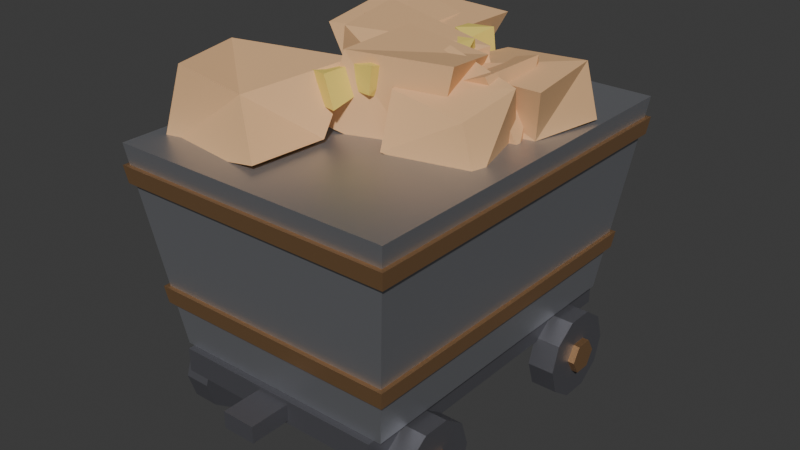 # Source: mine_cart.blend  (saved by Blender 5.2.44; exported with 4.5.12 LTS)
import bpy
from mathutils import Matrix  # noqa: F401  (used for matrix-valued properties, if any)

bpy.ops.wm.read_factory_settings(use_empty=True)
scene = bpy.context.scene
scene.name = 'Scene'

# ---- collections
col_collection = bpy.data.collections.new('Collection'); scene.collection.children.link(col_collection)

# ---- materials (node trees are filled in below, after node groups)
mat_irondark = bpy.data.materials.new('IronDark')
mat_irondark.use_backface_culling = True
mat_irondark.diffuse_color = (0.17, 0.17, 0.19, 1.0)
mat_copper = bpy.data.materials.new('Copper')
mat_copper.use_backface_culling = True
mat_copper.diffuse_color = (0.78, 0.45, 0.22, 1.0)
mat_iron = bpy.data.materials.new('Iron')
mat_iron.use_backface_culling = True
mat_iron.diffuse_color = (0.42, 0.43, 0.46, 1.0)
mat_ochre = bpy.data.materials.new('Ochre')
mat_ochre.use_backface_culling = True
mat_ochre.diffuse_color = (0.8, 0.48, 0.24, 1.0)
mat_yellow = bpy.data.materials.new('Yellow')
mat_yellow.use_backface_culling = True
mat_yellow.diffuse_color = (0.9, 0.7, 0.15, 1.0)

# ---- material node trees
mat_irondark.use_nodes = True; mat_irondark.node_tree.nodes.clear()
_N = mat_irondark.node_tree.nodes; _L = mat_irondark.node_tree.links
n0 = _N.new('ShaderNodeBsdfPrincipled'); n0.name = 'Principled BSDF'; n0.location = (-200, 100)
n0.inputs[0].default_value = (0.17, 0.17, 0.19, 1.0)
n0.inputs[1].default_value = 0.7
n0.inputs[2].default_value = 0.55
n0.inputs[10].default_value = 0.005
n1 = _N.new('ShaderNodeOutputMaterial'); n1.name = 'Material Output'; n1.location = (200, 100)
_L.new(n0.outputs[0], n1.inputs[0])
n1.is_active_output = True
mat_copper.use_nodes = True; mat_copper.node_tree.nodes.clear()
_N = mat_copper.node_tree.nodes; _L = mat_copper.node_tree.links
n0 = _N.new('ShaderNodeBsdfPrincipled'); n0.name = 'Principled BSDF'; n0.location = (-200, 100)
n0.inputs[0].default_value = (0.78, 0.45, 0.22, 1.0)
n0.inputs[1].default_value = 0.9
n0.inputs[2].default_value = 0.35
n0.inputs[10].default_value = 0.005
n1 = _N.new('ShaderNodeOutputMaterial'); n1.name = 'Material Output'; n1.location = (200, 100)
_L.new(n0.outputs[0], n1.inputs[0])
n1.is_active_output = True
mat_iron.use_nodes = True; mat_iron.node_tree.nodes.clear()
_N = mat_iron.node_tree.nodes; _L = mat_iron.node_tree.links
n0 = _N.new('ShaderNodeBsdfPrincipled'); n0.name = 'Principled BSDF'; n0.location = (-200, 100)
n0.inputs[0].default_value = (0.42, 0.43, 0.46, 1.0)
n0.inputs[1].default_value = 0.8
n0.inputs[2].default_value = 0.45
n0.inputs[10].default_value = 0.005
n1 = _N.new('ShaderNodeOutputMaterial'); n1.name = 'Material Output'; n1.location = (200, 100)
_L.new(n0.outputs[0], n1.inputs[0])
n1.is_active_output = True
mat_ochre.use_nodes = True; mat_ochre.node_tree.nodes.clear()
_N = mat_ochre.node_tree.nodes; _L = mat_ochre.node_tree.links
n0 = _N.new('ShaderNodeBsdfPrincipled'); n0.name = 'Principled BSDF'; n0.location = (-200, 100)
n0.inputs[0].default_value = (0.8, 0.48, 0.24, 1.0)
n0.inputs[2].default_value = 0.95
n0.inputs[10].default_value = 0.005
n1 = _N.new('ShaderNodeOutputMaterial'); n1.name = 'Material Output'; n1.location = (200, 100)
_L.new(n0.outputs[0], n1.inputs[0])
n1.is_active_output = True
mat_yellow.use_nodes = True; mat_yellow.node_tree.nodes.clear()
_N = mat_yellow.node_tree.nodes; _L = mat_yellow.node_tree.links
n0 = _N.new('ShaderNodeBsdfPrincipled'); n0.name = 'Principled BSDF'; n0.location = (-200, 100)
n0.inputs[0].default_value = (0.9, 0.7, 0.15, 1.0)
n0.inputs[2].default_value = 0.75
n0.inputs[10].default_value = 0.005
n1 = _N.new('ShaderNodeOutputMaterial'); n1.name = 'Material Output'; n1.location = (200, 100)
_L.new(n0.outputs[0], n1.inputs[0])
n1.is_active_output = True

# ---- world
world_world = bpy.data.worlds.new('World'); scene.world = world_world
world_world.use_nodes = True; world_world.node_tree.nodes.clear()
_N = world_world.node_tree.nodes; _L = world_world.node_tree.links
n0 = _N.new('ShaderNodeOutputWorld'); n0.name = 'World Output'; n0.location = (200, 100)
n1 = _N.new('ShaderNodeBackground'); n1.name = 'Background'; n1.location = (-200, 100)
n1.inputs[0].default_value = (0.05088, 0.05088, 0.05088, 1.0)
_L.new(n1.outputs[0], n0.inputs[0])
n0.is_active_output = True
world_world.color = (0.05088, 0.05088, 0.05088)
world_world.sun_shadow_jitter_overblur = 0.0

# ---- meshes
me_minecart = bpy.data.meshes.new('MineCart')
me_minecart.from_pydata([(-0.32, -0.5, 0.2), (-0.32, -0.5, 0.27), (-0.39, -0.2, 0.13), (-0.31, -0.2, 0.13), (-0.39, -0.2248, 0.05359), (-0.31, -0.2248, 0.05359), (-0.39, -0.2898, 0.006363), (-0.31, -0.2898, 0.006363), (-0.39, -0.3702, 0.006363), (-0.31, -0.3702, 0.006363), (-0.39, -0.4352, 0.05359), (-0.31, -0.4352, 0.05359), (-0.39, -0.46, 0.13), (-0.31, -0.46, 0.13), (-0.39, -0.4352, 0.2064), (-0.31, -0.4352, 0.2064), (-0.39, -0.3702, 0.2536), (-0.31, -0.3702, 0.2536), (-0.39, -0.2898, 0.2536), (-0.31, -0.2898, 0.2536), (-0.39, -0.2248, 0.2064), (-0.31, -0.2248, 0.2064), (-0.41, -0.28, 0.13), (-0.39, -0.28, 0.13), (-0.41, -0.305, 0.0867), (-0.39, -0.305, 0.0867), (-0.41, -0.355, 0.0867), (-0.39, -0.355, 0.0867), (-0.41, -0.38, 0.13), (-0.39, -0.38, 0.13), (-0.41, -0.355, 0.1733), (-0.39, -0.355, 0.1733), (-0.41, -0.305, 0.1733), (-0.39, -0.305, 0.1733), (0.31, -0.2, 0.13), (0.39, -0.2, 0.13), (0.31, -0.2248, 0.05359), (0.39, -0.2248, 0.05359), (0.31, -0.2898, 0.006363), (0.39, -0.2898, 0.006363), (0.31, -0.3702, 0.006363), (0.39, -0.3702, 0.006363), (0.31, -0.4352, 0.05359), (0.39, -0.4352, 0.05359), (0.31, -0.46, 0.13), (0.39, -0.46, 0.13), (0.31, -0.4352, 0.2064), (0.39, -0.4352, 0.2064), (0.31, -0.3702, 0.2536), (0.39, -0.3702, 0.2536), (0.31, -0.2898, 0.2536), (0.39, -0.2898, 0.2536), (0.31, -0.2248, 0.2064), (0.39, -0.2248, 0.2064), (0.39, -0.28, 0.13), (0.41, -0.28, 0.13), (0.39, -0.305, 0.0867), (0.41, -0.305, 0.0867), (0.39, -0.355, 0.0867), (0.41, -0.355, 0.0867), (0.39, -0.38, 0.13), (0.41, -0.38, 0.13), (0.39, -0.355, 0.1733), (0.41, -0.355, 0.1733), (0.39, -0.305, 0.1733), (0.41, -0.305, 0.1733), (-0.405, -0.305, 0.13), (0.405, -0.305, 0.13), (-0.405, -0.3223, 0.1062), (0.405, -0.3223, 0.1062), (-0.405, -0.3502, 0.1153), (0.405, -0.3502, 0.1153), (-0.405, -0.3502, 0.1447), (0.405, -0.3502, 0.1447), (-0.405, -0.3223, 0.1538), (0.405, -0.3223, 0.1538), (-0.39, 0.46, 0.13), (-0.31, 0.46, 0.13), (-0.39, 0.4352, 0.05359), (-0.31, 0.4352, 0.05359), (-0.39, 0.3702, 0.006363), (-0.31, 0.3702, 0.006363), (-0.39, 0.2898, 0.006363), (-0.31, 0.2898, 0.006363), (-0.39, 0.2248, 0.05359), (-0.31, 0.2248, 0.05359), (-0.39, 0.2, 0.13), (-0.31, 0.2, 0.13), (-0.39, 0.2248, 0.2064), (-0.31, 0.2248, 0.2064), (-0.39, 0.2898, 0.2536), (-0.31, 0.2898, 0.2536), (-0.39, 0.3702, 0.2536), (-0.31, 0.3702, 0.2536), (-0.39, 0.4352, 0.2064), (-0.31, 0.4352, 0.2064), (-0.41, 0.38, 0.13), (-0.39, 0.38, 0.13), (-0.41, 0.355, 0.0867), (-0.39, 0.355, 0.0867), (-0.41, 0.305, 0.0867), (-0.39, 0.305, 0.0867), (-0.41, 0.28, 0.13), (-0.39, 0.28, 0.13), (-0.41, 0.305, 0.1733), (-0.39, 0.305, 0.1733), (-0.41, 0.355, 0.1733), (-0.39, 0.355, 0.1733), (0.31, 0.46, 0.13), (0.39, 0.46, 0.13), (0.31, 0.4352, 0.05359), (0.39, 0.4352, 0.05359), (0.31, 0.3702, 0.006363), (0.39, 0.3702, 0.006363), (0.31, 0.2898, 0.006363), (0.39, 0.2898, 0.006363), (0.31, 0.2248, 0.05359), (0.39, 0.2248, 0.05359), (0.31, 0.2, 0.13), (0.39, 0.2, 0.13), (0.31, 0.2248, 0.2064), (0.39, 0.2248, 0.2064), (0.31, 0.2898, 0.2536), (0.39, 0.2898, 0.2536), (0.31, 0.3702, 0.2536), (0.39, 0.3702, 0.2536), (0.31, 0.4352, 0.2064), (0.39, 0.4352, 0.2064), (0.39, 0.38, 0.13), (0.41, 0.38, 0.13), (0.39, 0.355, 0.0867), (0.41, 0.355, 0.0867), (0.39, 0.305, 0.0867), (0.41, 0.305, 0.0867), (0.39, 0.28, 0.13), (0.41, 0.28, 0.13), (0.39, 0.305, 0.1733), (0.41, 0.305, 0.1733), (0.39, 0.355, 0.1733), (0.41, 0.355, 0.1733), (-0.405, 0.355, 0.13), (0.405, 0.355, 0.13), (-0.405, 0.3377, 0.1062), (0.405, 0.3377, 0.1062), (-0.405, 0.3098, 0.1153), (0.405, 0.3098, 0.1153), (-0.405, 0.3098, 0.1447), (0.405, 0.3098, 0.1447), (-0.405, 0.3377, 0.1538), (0.405, 0.3377, 0.1538), (-0.32, 0.5, 0.2), (-0.32, 0.5, 0.27), (0.32, -0.5, 0.2), (0.32, -0.5, 0.27), (0.32, 0.5, 0.2), (0.32, 0.5, 0.27), (-0.05, -0.62, 0.21), (-0.05, -0.62, 0.26), (-0.05, -0.5, 0.21), (-0.05, -0.5, 0.26), (0.05, -0.62, 0.21), (0.05, -0.62, 0.26), (0.05, -0.5, 0.21), (0.05, -0.5, 0.26), (-0.05, 0.5, 0.21), (-0.05, 0.5, 0.26), (-0.05, 0.62, 0.21), (-0.05, 0.62, 0.26), (0.05, 0.5, 0.21), (0.05, 0.5, 0.26), (0.05, 0.62, 0.21), (0.05, 0.62, 0.26), (-0.34, -0.48, 0.27), (0.34, -0.48, 0.27), (0.34, 0.48, 0.27), (-0.34, 0.48, 0.27), (-0.42, -0.56, 0.86), (0.42, -0.56, 0.86), (0.42, 0.56, 0.86), (-0.42, 0.56, 0.86), (-0.3696, -0.5096, 0.4), (0.3696, -0.5096, 0.4), (0.3696, 0.5096, 0.4), (-0.3696, 0.5096, 0.4), (-0.3766, -0.5166, 0.45), (0.3766, -0.5166, 0.45), (0.3766, 0.5166, 0.45), (-0.3766, 0.5166, 0.45), (-0.4171, -0.5571, 0.75), (0.4171, -0.5571, 0.75), (0.4171, 0.5571, 0.75), (-0.4171, 0.5571, 0.75), (-0.4241, -0.5641, 0.8), (0.4241, -0.5641, 0.8), (0.4241, 0.5641, 0.8), (-0.4241, 0.5641, 0.8), (-0.2589, 0.3025, 0.8183), (-0.2204, 0.2498, 0.9934), (-0.2347, 0.4189, 0.8668), (-0.2743, 0.423, 0.9596), (-0.06183, 0.2448, 0.8724), (-0.05087, 0.2161, 0.9782), (0.008903, 0.4063, 0.8503), (-0.05105, 0.4646, 0.9845), (-0.07949, -0.187, 0.8744), (-0.03479, -0.1703, 1.081), (-0.02315, 0.1567, 0.8677), (-0.06098, 0.1087, 1.074), (0.1776, -0.09673, 0.7869), (0.2492, -0.1047, 1.081), (0.2689, 0.1276, 0.7972), (0.1795, 0.1308, 1.036), (-0.2856, 0.1614, 0.8048), (-0.3909, 0.1565, 1.005), (-0.31, 0.4169, 0.847), (-0.381, 0.479, 1.058), (-0.151, 0.243, 0.7991), (-0.14, 0.2217, 1.013), (-0.05333, 0.4352, 0.8709), (-0.1373, 0.4346, 1.016), (-0.3953, -0.457, 0.8119), (-0.302, -0.4592, 1.062), (-0.2791, -0.2519, 0.7754), (-0.3908, -0.2089, 1.047), (-0.0445, -0.4796, 0.8763), (-0.143, -0.4152, 1.009), (-0.02702, -0.2559, 0.8763), (-0.04242, -0.1286, 1.048), (-0.3097, 0.2769, 0.8604), (-0.2914, 0.195, 1.04), (-0.2604, 0.4991, 0.8348), (-0.3253, 0.5235, 1.026), (-0.007745, 0.2354, 0.7916), (-0.09716, 0.1953, 0.9929), (-0.1023, 0.4853, 0.8713), (-0.02653, 0.5119, 1.022), (0.09115, 0.0486, 0.8316), (0.07503, 0.03668, 1.011), (0.06037, 0.2927, 0.8706), (0.1011, 0.3319, 0.9888), (0.3552, 0.09398, 0.8605), (0.3957, 0.04062, 1.011), (0.4071, 0.2972, 0.8694), (0.3844, 0.266, 1.03), (-0.1894, -0.03082, 0.8434), (-0.1425, -0.04745, 1.091), (-0.1906, 0.1897, 0.8135), (-0.2073, 0.2139, 1.093), (0.05087, -0.1431, 0.849), (0.05117, -0.09219, 1.01), (0.1322, 0.1769, 0.7978), (0.1286, 0.2103, 1.028), (0.1101, -0.2066, 0.8633), (0.09331, -0.1419, 1.002), (0.1139, 0.07742, 0.8253), (0.09979, 0.07595, 1.058), (0.3528, -0.1467, 0.8029), (0.3182, -0.158, 0.9771), (0.3017, 0.08583, 0.8716), (0.3534, -0.0008364, 1.024), (0.02788, -0.03274, 0.8629), (0.1274, -0.03955, 0.9875), (0.02276, 0.2569, 0.8121), (0.09996, 0.2763, 0.9731), (0.3354, 0.05234, 0.8459), (0.2846, -0.03058, 1.045), (0.2533, 0.2501, 0.7983), (0.2955, 0.1796, 1.048), (-0.1301, -0.2128, 0.9471), (-0.125, -0.2194, 1.032), (-0.1218, -0.1356, 0.9444), (-0.1004, -0.1544, 1.025), (-0.008984, -0.238, 0.9487), (-0.03489, -0.2421, 1.038), (-0.01145, -0.138, 0.9667), (-0.02979, -0.1215, 1.037), (0.0325, 0.1068, 0.9747), (0.04017, 0.11, 1.027), (0.0191, 0.2074, 0.9733), (0.04487, 0.1773, 1.045), (0.1199, 0.1104, 0.9605), (0.1334, 0.1005, 1.036), (0.1032, 0.1869, 0.959), (0.1102, 0.1663, 1.055), (-0.06361, -0.1452, 0.9732), (-0.06421, -0.1526, 1.038), (-0.0222, -0.0653, 0.9737), (-0.03947, -0.07381, 1.055), (0.04191, -0.1672, 0.9795), (0.05735, -0.1733, 1.059), (0.02992, -0.08546, 0.9441), (0.06309, -0.07077, 1.039), (-0.01762, 0.2255, 0.9668), (-0.003892, 0.2339, 1.047), (-0.007663, 0.2849, 0.9784), (-0.014, 0.3039, 1.039), (0.06085, 0.1984, 0.9507), (0.05408, 0.212, 1.032), (0.08386, 0.3026, 0.9519), (0.07119, 0.3045, 1.046)], [], [(32, 33, 23, 22), (26, 27, 29, 28), (2, 3, 5, 4), (29, 27, 25, 23, 33, 31), (70, 71, 73, 72), (4, 5, 7, 6), (78, 79, 81, 80), (34, 35, 37, 36), (6, 7, 9, 8), (30, 31, 33, 32), (24, 25, 27, 26), (8, 9, 11, 10), (32, 22, 24, 26, 28, 30), (38, 39, 41, 40), (10, 11, 13, 12), (58, 59, 61, 60), (36, 37, 39, 38), (12, 13, 15, 14), (28, 29, 31, 30), (22, 23, 25, 24), (14, 15, 17, 16), (106, 107, 97, 96), (56, 57, 59, 58), (16, 17, 19, 18), (5, 3, 21, 19, 17, 15, 13, 11, 9, 7), (68, 69, 71, 70), (18, 19, 21, 20), (62, 63, 65, 64), (64, 65, 55, 54), (20, 21, 3, 2), (2, 4, 6, 8, 10, 12, 14, 16, 18, 20), (40, 41, 43, 42), (80, 81, 83, 82), (112, 113, 115, 114), (42, 43, 45, 44), (100, 101, 103, 102), (55, 65, 63, 61, 59, 57), (44, 45, 47, 46), (54, 55, 57, 56), (60, 61, 63, 62), (46, 47, 49, 48), (76, 77, 79, 78), (144, 145, 147, 146), (48, 49, 51, 50), (73, 71, 69, 67, 75), (36, 38, 40, 42, 44, 46, 48, 50, 52, 34), (50, 51, 53, 52), (66, 67, 69, 68), (64, 54, 56, 58, 60, 62), (52, 53, 35, 34), (41, 39, 37, 35, 53, 51, 49, 47, 45, 43), (72, 73, 75, 74), (155, 151, 1, 153), (110, 111, 113, 112), (74, 75, 67, 66), (70, 72, 74, 66, 68), (98, 99, 101, 100), (104, 105, 107, 106), (82, 83, 85, 84), (138, 128, 130, 132, 134, 136), (138, 139, 129, 128), (84, 85, 87, 86), (130, 131, 133, 132), (97, 107, 105, 103, 101, 99), (86, 87, 89, 88), (96, 97, 99, 98), (102, 103, 105, 104), (88, 89, 91, 90), (140, 141, 143, 142), (132, 133, 135, 134), (90, 91, 93, 92), (136, 137, 139, 138), (76, 78, 80, 82, 84, 86, 88, 90, 92, 94), (92, 93, 95, 94), (108, 109, 111, 110), (106, 96, 98, 100, 102, 104), (94, 95, 77, 76), (79, 77, 95, 93, 91, 89, 87, 85, 83, 81), (114, 115, 117, 116), (152, 153, 1, 0), (150, 154, 152, 0), (116, 117, 119, 118), (135, 133, 131, 129, 139, 137), (140, 142, 144, 146, 148), (118, 119, 121, 120), (134, 135, 137, 136), (128, 129, 131, 130), (120, 121, 123, 122), (158, 159, 163, 162), (156, 157, 159, 158), (122, 123, 125, 124), (115, 113, 111, 109, 127, 125, 123, 121, 119, 117), (0, 1, 151, 150), (124, 125, 127, 126), (142, 143, 145, 144), (150, 151, 155, 154), (126, 127, 109, 108), (112, 114, 116, 118, 120, 122, 124, 126, 108, 110), (146, 147, 149, 148), (154, 155, 153, 152), (162, 163, 161, 160), (148, 149, 141, 140), (147, 145, 143, 141, 149), (160, 161, 157, 156), (158, 162, 160, 156), (163, 159, 157, 161), (164, 165, 167, 166), (166, 167, 171, 170), (170, 171, 169, 168), (168, 169, 165, 164), (166, 170, 168, 164), (171, 167, 165, 169), (175, 174, 173, 172), (176, 177, 178, 179), (172, 173, 177, 176), (173, 174, 178, 177), (174, 175, 179, 178), (175, 172, 176, 179), (183, 182, 181, 180), (184, 185, 186, 187), (180, 181, 185, 184), (181, 182, 186, 185), (182, 183, 187, 186), (183, 180, 184, 187), (191, 190, 189, 188), (192, 193, 194, 195), (188, 189, 193, 192), (189, 190, 194, 193), (190, 191, 195, 194), (191, 188, 192, 195), (196, 199, 198), (198, 203, 202), (203, 200, 202), (200, 197, 196), (198, 200, 196), (203, 197, 201), (196, 197, 199), (198, 199, 203), (203, 201, 200), (200, 201, 197), (198, 202, 200), (203, 199, 197), (204, 207, 206), (206, 211, 210), (211, 208, 210), (208, 205, 204), (206, 208, 204), (211, 205, 209), (204, 205, 207), (206, 207, 211), (211, 209, 208), (208, 209, 205), (206, 210, 208), (211, 207, 205), (213, 214, 212), (214, 219, 218), (218, 217, 216), (217, 212, 216), (214, 216, 212), (215, 217, 219), (213, 215, 214), (214, 215, 219), (218, 219, 217), (217, 213, 212), (214, 218, 216), (215, 213, 217), (220, 223, 222), (222, 227, 226), (226, 225, 224), (225, 220, 224), (222, 224, 220), (223, 225, 227), (220, 221, 223), (222, 223, 227), (226, 227, 225), (225, 221, 220), (222, 226, 224), (223, 221, 225), (228, 231, 230), (231, 234, 230), (234, 233, 232), (233, 228, 232), (234, 228, 230), (231, 233, 235), (228, 229, 231), (231, 235, 234), (234, 235, 233), (233, 229, 228), (234, 232, 228), (231, 229, 233), (237, 238, 236), (239, 242, 238), (243, 240, 242), (240, 237, 236), (238, 240, 236), (243, 237, 241), (237, 239, 238), (239, 243, 242), (243, 241, 240), (240, 241, 237), (238, 242, 240), (243, 239, 237), (244, 247, 246), (246, 251, 250), (250, 249, 248), (249, 244, 248), (250, 244, 246), (251, 245, 249), (244, 245, 247), (246, 247, 251), (250, 251, 249), (249, 245, 244), (250, 248, 244), (251, 247, 245), (253, 254, 252), (255, 258, 254), (259, 256, 258), (257, 252, 256), (254, 256, 252), (259, 253, 257), (253, 255, 254), (255, 259, 258), (259, 257, 256), (257, 253, 252), (254, 258, 256), (259, 255, 253), (260, 263, 262), (263, 266, 262), (267, 264, 266), (264, 261, 260), (266, 260, 262), (267, 261, 265), (260, 261, 263), (263, 267, 266), (267, 265, 264), (264, 265, 261), (266, 264, 260), (267, 263, 261), (268, 271, 270), (271, 274, 270), (274, 273, 272), (273, 268, 272), (274, 268, 270), (271, 273, 275), (268, 269, 271), (271, 275, 274), (274, 275, 273), (273, 269, 268), (274, 272, 268), (271, 269, 273), (276, 279, 278), (279, 282, 278), (283, 280, 282), (280, 277, 276), (282, 276, 278), (283, 277, 281), (276, 277, 279), (279, 283, 282), (283, 281, 280), (280, 281, 277), (282, 280, 276), (283, 279, 277), (284, 287, 286), (286, 291, 290), (291, 288, 290), (288, 285, 284), (290, 284, 286), (287, 289, 291), (284, 285, 287), (286, 287, 291), (291, 289, 288), (288, 289, 285), (290, 288, 284), (287, 285, 289), (293, 294, 292), (294, 299, 298), (298, 297, 296), (297, 292, 296), (294, 296, 292), (299, 293, 297), (293, 295, 294), (294, 295, 299), (298, 299, 297), (297, 293, 292), (294, 298, 296), (299, 295, 293)])
me_minecart.polygons.foreach_set('material_index', [1, 1, 0, 1, 2, 0, 0, 0, 0, 1, 1, 0, 1, 0, 0, 1, 0, 0, 1, 1, 0, 1, 1, 0, 0, 2, 0, 1, 1, 0, 0, 0, 0, 0, 0, 1, 1, 0, 1, 1, 0, 0, 2, 0, 2, 0, 0, 2, 1, 0, 0, 2, 0, 0, 2, 2, 1, 1, 0, 1, 1, 0, 1, 1, 0, 1, 1, 0, 2, 1, 0, 1, 0, 0, 0, 1, 0, 0, 0, 0, 0, 0, 1, 2, 0, 1, 1, 0, 0, 0, 0, 0, 0, 0, 2, 0, 0, 0, 2, 0, 0, 2, 2, 0, 0, 0, 0, 0, 0, 0, 0, 0, 2, 2, 2, 2, 2, 2, 1, 1, 1, 1, 1, 1, 1, 1, 1, 1, 1, 1, 3, 3, 3, 3, 3, 3, 3, 3, 3, 3, 3, 3, 3, 3, 3, 3, 3, 3, 3, 3, 3, 3, 3, 3, 3, 3, 3, 3, 3, 3, 3, 3, 3, 3, 3, 3, 3, 3, 3, 3, 3, 3, 3, 3, 3, 3, 3, 3, 3, 3, 3, 3, 3, 3, 3, 3, 3, 3, 3, 3, 3, 3, 3, 3, 3, 3, 3, 3, 3, 3, 3, 3, 3, 3, 3, 3, 3, 3, 3, 3, 3, 3, 3, 3, 3, 3, 3, 3, 3, 3, 3, 3, 3, 3, 3, 3, 3, 3, 3, 3, 3, 3, 3, 3, 3, 3, 3, 3, 4, 4, 4, 4, 4, 4, 4, 4, 4, 4, 4, 4, 4, 4, 4, 4, 4, 4, 4, 4, 4, 4, 4, 4, 4, 4, 4, 4, 4, 4, 4, 4, 4, 4, 4, 4, 4, 4, 4, 4, 4, 4, 4, 4, 4, 4, 4, 4])
me_minecart.materials.append(mat_irondark)
me_minecart.materials.append(mat_copper)
me_minecart.materials.append(mat_iron)
me_minecart.materials.append(mat_ochre)
me_minecart.materials.append(mat_yellow)
me_minecart.update()

# ---- objects
ob_minecart = bpy.data.objects.new('MineCart', me_minecart)

# ---- transforms, parenting, visibility, modifiers, constraints
ob_minecart.location = (0.0, 0.0, 0.0)

# ---- collection membership
scene.collection.objects.link(ob_minecart)

# ---- scene / render settings (as saved in the file)
scene.frame_start = 1; scene.frame_end = 250; scene.frame_set(1)
scene.render.engine = 'BLENDER_EEVEE_NEXT'
scene.render.bake_bias = 0.0
scene.render.bake_samples = 0
scene.render.compositor_device = 'GPU'
scene.eevee.use_volume_custom_range = False
scene.eevee.fast_gi_thickness_near = 0.1
scene.eevee.fast_gi_thickness_far = 0.0
scene.eevee.ray_tracing_options.screen_trace_thickness = 0.1
bpy.context.view_layer.update()

# ---- added for rendering (the .blend has no active camera and no usable light): camera, sun
cam_auto = bpy.data.cameras.new('AutoCamera')
cam_auto.lens = 50.0
cam_auto.sensor_width = 36.0
cam_auto.clip_end = 1000.0
ob_auto_camera = bpy.data.objects.new('AutoCamera', cam_auto)
scene.collection.objects.link(ob_auto_camera)
ob_auto_camera.location = (1.7157, -2.05884, 1.92244)
ob_auto_camera.rotation_euler = (1.09748, -7.21219e-08, 0.694738)
scene.camera = ob_auto_camera
light_auto_sun = bpy.data.lights.new('AutoSun', 'SUN')
light_auto_sun.energy = 3.0
light_auto_sun.angle = 0.0523599
ob_auto_sun = bpy.data.objects.new('AutoSun', light_auto_sun)
scene.collection.objects.link(ob_auto_sun)
ob_auto_sun.rotation_euler = (0.872665, 0.174533, 0.523599)
bpy.context.view_layer.update()

